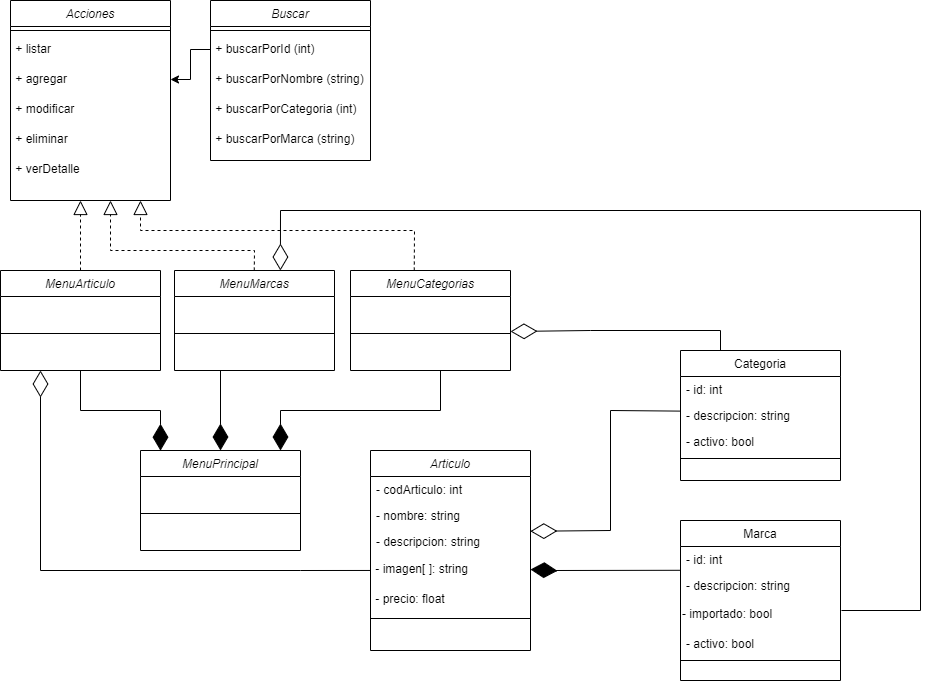

The diagram above was exported from draw.io. Its source (the exported page's mxGraphModel, read from the mxfile embedded in the PNG):
<mxGraphModel dx="1050" dy="515" grid="1" gridSize="10" guides="1" tooltips="1" connect="1" arrows="1" fold="1" page="1" pageScale="1" pageWidth="827" pageHeight="1169" math="0" shadow="0">
  <root>
    <mxCell id="WIyWlLk6GJQsqaUBKTNV-0" />
    <mxCell id="WIyWlLk6GJQsqaUBKTNV-1" parent="WIyWlLk6GJQsqaUBKTNV-0" />
    <mxCell id="zkfFHV4jXpPFQw0GAbJ--0" value="Articulo" style="swimlane;fontStyle=2;align=center;verticalAlign=top;childLayout=stackLayout;horizontal=1;startSize=26;horizontalStack=0;resizeParent=1;resizeLast=0;collapsible=1;marginBottom=0;rounded=0;shadow=0;strokeWidth=1;" parent="WIyWlLk6GJQsqaUBKTNV-1" vertex="1">
      <mxGeometry x="530" y="800" width="160" height="200" as="geometry">
        <mxRectangle x="230" y="140" width="160" height="26" as="alternateBounds" />
      </mxGeometry>
    </mxCell>
    <mxCell id="zkfFHV4jXpPFQw0GAbJ--1" value="- codArticulo: int" style="text;align=left;verticalAlign=top;spacingLeft=4;spacingRight=4;overflow=hidden;rotatable=0;points=[[0,0.5],[1,0.5]];portConstraint=eastwest;" parent="zkfFHV4jXpPFQw0GAbJ--0" vertex="1">
      <mxGeometry y="26" width="160" height="26" as="geometry" />
    </mxCell>
    <mxCell id="zkfFHV4jXpPFQw0GAbJ--2" value="- nombre: string" style="text;align=left;verticalAlign=top;spacingLeft=4;spacingRight=4;overflow=hidden;rotatable=0;points=[[0,0.5],[1,0.5]];portConstraint=eastwest;rounded=0;shadow=0;html=0;" parent="zkfFHV4jXpPFQw0GAbJ--0" vertex="1">
      <mxGeometry y="52" width="160" height="26" as="geometry" />
    </mxCell>
    <mxCell id="zkfFHV4jXpPFQw0GAbJ--3" value="- descripcion: string" style="text;align=left;verticalAlign=top;spacingLeft=4;spacingRight=4;overflow=hidden;rotatable=0;points=[[0,0.5],[1,0.5]];portConstraint=eastwest;rounded=0;shadow=0;html=0;" parent="zkfFHV4jXpPFQw0GAbJ--0" vertex="1">
      <mxGeometry y="78" width="160" height="26" as="geometry" />
    </mxCell>
    <mxCell id="YP5fbgT3rSz2X0PRs87t-2" value="&amp;nbsp;- imagen[ ]: string" style="text;html=1;strokeColor=none;fillColor=none;align=left;verticalAlign=middle;whiteSpace=wrap;rounded=0;" parent="zkfFHV4jXpPFQw0GAbJ--0" vertex="1">
      <mxGeometry y="104" width="160" height="30" as="geometry" />
    </mxCell>
    <mxCell id="YP5fbgT3rSz2X0PRs87t-3" value="&amp;nbsp;- precio: float" style="text;html=1;strokeColor=none;fillColor=none;align=left;verticalAlign=middle;whiteSpace=wrap;rounded=0;" parent="zkfFHV4jXpPFQw0GAbJ--0" vertex="1">
      <mxGeometry y="134" width="160" height="30" as="geometry" />
    </mxCell>
    <mxCell id="zkfFHV4jXpPFQw0GAbJ--4" value="" style="line;html=1;strokeWidth=1;align=left;verticalAlign=middle;spacingTop=-1;spacingLeft=3;spacingRight=3;rotatable=0;labelPosition=right;points=[];portConstraint=eastwest;" parent="zkfFHV4jXpPFQw0GAbJ--0" vertex="1">
      <mxGeometry y="164" width="160" height="8" as="geometry" />
    </mxCell>
    <mxCell id="zkfFHV4jXpPFQw0GAbJ--17" value="Categoria" style="swimlane;fontStyle=0;align=center;verticalAlign=top;childLayout=stackLayout;horizontal=1;startSize=26;horizontalStack=0;resizeParent=1;resizeLast=0;collapsible=1;marginBottom=0;rounded=0;shadow=0;strokeWidth=1;" parent="WIyWlLk6GJQsqaUBKTNV-1" vertex="1">
      <mxGeometry x="840" y="700" width="160" height="130" as="geometry">
        <mxRectangle x="550" y="140" width="160" height="26" as="alternateBounds" />
      </mxGeometry>
    </mxCell>
    <mxCell id="zkfFHV4jXpPFQw0GAbJ--21" value="- id: int" style="text;align=left;verticalAlign=top;spacingLeft=4;spacingRight=4;overflow=hidden;rotatable=0;points=[[0,0.5],[1,0.5]];portConstraint=eastwest;rounded=0;shadow=0;html=0;" parent="zkfFHV4jXpPFQw0GAbJ--17" vertex="1">
      <mxGeometry y="26" width="160" height="26" as="geometry" />
    </mxCell>
    <mxCell id="zkfFHV4jXpPFQw0GAbJ--24" value="- descripcion: string" style="text;align=left;verticalAlign=top;spacingLeft=4;spacingRight=4;overflow=hidden;rotatable=0;points=[[0,0.5],[1,0.5]];portConstraint=eastwest;" parent="zkfFHV4jXpPFQw0GAbJ--17" vertex="1">
      <mxGeometry y="52" width="160" height="26" as="geometry" />
    </mxCell>
    <mxCell id="zkfFHV4jXpPFQw0GAbJ--22" value="- activo: bool" style="text;align=left;verticalAlign=top;spacingLeft=4;spacingRight=4;overflow=hidden;rotatable=0;points=[[0,0.5],[1,0.5]];portConstraint=eastwest;rounded=0;shadow=0;html=0;" parent="zkfFHV4jXpPFQw0GAbJ--17" vertex="1">
      <mxGeometry y="78" width="160" height="26" as="geometry" />
    </mxCell>
    <mxCell id="zkfFHV4jXpPFQw0GAbJ--23" value="" style="line;html=1;strokeWidth=1;align=left;verticalAlign=middle;spacingTop=-1;spacingLeft=3;spacingRight=3;rotatable=0;labelPosition=right;points=[];portConstraint=eastwest;" parent="zkfFHV4jXpPFQw0GAbJ--17" vertex="1">
      <mxGeometry y="104" width="160" height="8" as="geometry" />
    </mxCell>
    <mxCell id="H5fZZ1CckZIKSO8x0x6F-4" value="Marca" style="swimlane;fontStyle=0;align=center;verticalAlign=top;childLayout=stackLayout;horizontal=1;startSize=26;horizontalStack=0;resizeParent=1;resizeLast=0;collapsible=1;marginBottom=0;rounded=0;shadow=0;strokeWidth=1;" parent="WIyWlLk6GJQsqaUBKTNV-1" vertex="1">
      <mxGeometry x="840" y="870" width="160" height="160" as="geometry">
        <mxRectangle x="550" y="140" width="160" height="26" as="alternateBounds" />
      </mxGeometry>
    </mxCell>
    <mxCell id="H5fZZ1CckZIKSO8x0x6F-5" value="- id: int" style="text;align=left;verticalAlign=top;spacingLeft=4;spacingRight=4;overflow=hidden;rotatable=0;points=[[0,0.5],[1,0.5]];portConstraint=eastwest;rounded=0;shadow=0;html=0;" parent="H5fZZ1CckZIKSO8x0x6F-4" vertex="1">
      <mxGeometry y="26" width="160" height="26" as="geometry" />
    </mxCell>
    <mxCell id="H5fZZ1CckZIKSO8x0x6F-6" value="- descripcion: string" style="text;align=left;verticalAlign=top;spacingLeft=4;spacingRight=4;overflow=hidden;rotatable=0;points=[[0,0.5],[1,0.5]];portConstraint=eastwest;" parent="H5fZZ1CckZIKSO8x0x6F-4" vertex="1">
      <mxGeometry y="52" width="160" height="26" as="geometry" />
    </mxCell>
    <mxCell id="H5fZZ1CckZIKSO8x0x6F-11" value="- importado: bool" style="text;html=1;strokeColor=none;fillColor=none;align=left;verticalAlign=middle;whiteSpace=wrap;rounded=0;" parent="H5fZZ1CckZIKSO8x0x6F-4" vertex="1">
      <mxGeometry y="78" width="160" height="32" as="geometry" />
    </mxCell>
    <mxCell id="H5fZZ1CckZIKSO8x0x6F-7" value="- activo: bool" style="text;align=left;verticalAlign=top;spacingLeft=4;spacingRight=4;overflow=hidden;rotatable=0;points=[[0,0.5],[1,0.5]];portConstraint=eastwest;rounded=0;shadow=0;html=0;" parent="H5fZZ1CckZIKSO8x0x6F-4" vertex="1">
      <mxGeometry y="110" width="160" height="26" as="geometry" />
    </mxCell>
    <mxCell id="H5fZZ1CckZIKSO8x0x6F-8" value="" style="line;html=1;strokeWidth=1;align=left;verticalAlign=middle;spacingTop=-1;spacingLeft=3;spacingRight=3;rotatable=0;labelPosition=right;points=[];portConstraint=eastwest;" parent="H5fZZ1CckZIKSO8x0x6F-4" vertex="1">
      <mxGeometry y="136" width="160" height="8" as="geometry" />
    </mxCell>
    <mxCell id="H5fZZ1CckZIKSO8x0x6F-9" value="" style="endArrow=diamondThin;endFill=1;endSize=24;html=1;rounded=0;entryX=1;entryY=0.5;entryDx=0;entryDy=0;exitX=-0.002;exitY=0.915;exitDx=0;exitDy=0;exitPerimeter=0;" parent="WIyWlLk6GJQsqaUBKTNV-1" source="H5fZZ1CckZIKSO8x0x6F-5" target="YP5fbgT3rSz2X0PRs87t-2" edge="1">
      <mxGeometry width="160" relative="1" as="geometry">
        <mxPoint x="712" y="950" as="sourcePoint" />
        <mxPoint x="712" y="950" as="targetPoint" />
        <Array as="points">
          <mxPoint x="710" y="920" />
        </Array>
      </mxGeometry>
    </mxCell>
    <mxCell id="H5fZZ1CckZIKSO8x0x6F-13" value="MenuArticulo" style="swimlane;fontStyle=2;align=center;verticalAlign=top;childLayout=stackLayout;horizontal=1;startSize=26;horizontalStack=0;resizeParent=1;resizeLast=0;collapsible=1;marginBottom=0;rounded=0;shadow=0;strokeWidth=1;" parent="WIyWlLk6GJQsqaUBKTNV-1" vertex="1">
      <mxGeometry x="160" y="620" width="160" height="100" as="geometry">
        <mxRectangle x="230" y="140" width="160" height="26" as="alternateBounds" />
      </mxGeometry>
    </mxCell>
    <mxCell id="H5fZZ1CckZIKSO8x0x6F-19" value="" style="line;html=1;strokeWidth=1;align=left;verticalAlign=middle;spacingTop=-1;spacingLeft=3;spacingRight=3;rotatable=0;labelPosition=right;points=[];portConstraint=eastwest;" parent="H5fZZ1CckZIKSO8x0x6F-13" vertex="1">
      <mxGeometry y="26" width="160" height="74" as="geometry" />
    </mxCell>
    <mxCell id="H5fZZ1CckZIKSO8x0x6F-34" value="Acciones" style="swimlane;fontStyle=2;align=center;verticalAlign=top;childLayout=stackLayout;horizontal=1;startSize=26;horizontalStack=0;resizeParent=1;resizeLast=0;collapsible=1;marginBottom=0;rounded=0;shadow=0;strokeWidth=1;" parent="WIyWlLk6GJQsqaUBKTNV-1" vertex="1">
      <mxGeometry x="170" y="350" width="160" height="200" as="geometry">
        <mxRectangle x="230" y="140" width="160" height="26" as="alternateBounds" />
      </mxGeometry>
    </mxCell>
    <mxCell id="H5fZZ1CckZIKSO8x0x6F-35" value="" style="line;html=1;strokeWidth=1;align=left;verticalAlign=middle;spacingTop=-1;spacingLeft=3;spacingRight=3;rotatable=0;labelPosition=right;points=[];portConstraint=eastwest;" parent="H5fZZ1CckZIKSO8x0x6F-34" vertex="1">
      <mxGeometry y="26" width="160" height="8" as="geometry" />
    </mxCell>
    <mxCell id="H5fZZ1CckZIKSO8x0x6F-36" value="&amp;nbsp;+ listar" style="text;html=1;strokeColor=none;fillColor=none;align=left;verticalAlign=middle;whiteSpace=wrap;rounded=0;" parent="H5fZZ1CckZIKSO8x0x6F-34" vertex="1">
      <mxGeometry y="34" width="160" height="30" as="geometry" />
    </mxCell>
    <mxCell id="H5fZZ1CckZIKSO8x0x6F-37" value="&amp;nbsp;+ agregar" style="text;html=1;strokeColor=none;fillColor=none;align=left;verticalAlign=middle;whiteSpace=wrap;rounded=0;" parent="H5fZZ1CckZIKSO8x0x6F-34" vertex="1">
      <mxGeometry y="64" width="160" height="30" as="geometry" />
    </mxCell>
    <mxCell id="H5fZZ1CckZIKSO8x0x6F-38" value="&amp;nbsp;+ modificar" style="text;html=1;strokeColor=none;fillColor=none;align=left;verticalAlign=middle;whiteSpace=wrap;rounded=0;" parent="H5fZZ1CckZIKSO8x0x6F-34" vertex="1">
      <mxGeometry y="94" width="160" height="30" as="geometry" />
    </mxCell>
    <mxCell id="H5fZZ1CckZIKSO8x0x6F-39" value="&amp;nbsp;+ eliminar" style="text;html=1;strokeColor=none;fillColor=none;align=left;verticalAlign=middle;whiteSpace=wrap;rounded=0;" parent="H5fZZ1CckZIKSO8x0x6F-34" vertex="1">
      <mxGeometry y="124" width="160" height="30" as="geometry" />
    </mxCell>
    <mxCell id="H5fZZ1CckZIKSO8x0x6F-40" value="&amp;nbsp;+ verDetalle" style="text;html=1;strokeColor=none;fillColor=none;align=left;verticalAlign=middle;whiteSpace=wrap;rounded=0;" parent="H5fZZ1CckZIKSO8x0x6F-34" vertex="1">
      <mxGeometry y="154" width="160" height="30" as="geometry" />
    </mxCell>
    <mxCell id="H5fZZ1CckZIKSO8x0x6F-41" value="Buscar" style="swimlane;fontStyle=2;align=center;verticalAlign=top;childLayout=stackLayout;horizontal=1;startSize=26;horizontalStack=0;resizeParent=1;resizeLast=0;collapsible=1;marginBottom=0;rounded=0;shadow=0;strokeWidth=1;" parent="WIyWlLk6GJQsqaUBKTNV-1" vertex="1">
      <mxGeometry x="370" y="350" width="160" height="160" as="geometry">
        <mxRectangle x="230" y="140" width="160" height="26" as="alternateBounds" />
      </mxGeometry>
    </mxCell>
    <mxCell id="H5fZZ1CckZIKSO8x0x6F-42" value="" style="line;html=1;strokeWidth=1;align=left;verticalAlign=middle;spacingTop=-1;spacingLeft=3;spacingRight=3;rotatable=0;labelPosition=right;points=[];portConstraint=eastwest;" parent="H5fZZ1CckZIKSO8x0x6F-41" vertex="1">
      <mxGeometry y="26" width="160" height="8" as="geometry" />
    </mxCell>
    <mxCell id="H5fZZ1CckZIKSO8x0x6F-43" value="&amp;nbsp;+ buscarPorId (int)" style="text;html=1;strokeColor=none;fillColor=none;align=left;verticalAlign=middle;whiteSpace=wrap;rounded=0;" parent="H5fZZ1CckZIKSO8x0x6F-41" vertex="1">
      <mxGeometry y="34" width="160" height="30" as="geometry" />
    </mxCell>
    <mxCell id="H5fZZ1CckZIKSO8x0x6F-44" value="&amp;nbsp;+ buscarPorNombre (string)" style="text;html=1;strokeColor=none;fillColor=none;align=left;verticalAlign=middle;whiteSpace=wrap;rounded=0;" parent="H5fZZ1CckZIKSO8x0x6F-41" vertex="1">
      <mxGeometry y="64" width="160" height="30" as="geometry" />
    </mxCell>
    <mxCell id="H5fZZ1CckZIKSO8x0x6F-45" value="&amp;nbsp;+ buscarPorCategoria (int)" style="text;html=1;strokeColor=none;fillColor=none;align=left;verticalAlign=middle;whiteSpace=wrap;rounded=0;" parent="H5fZZ1CckZIKSO8x0x6F-41" vertex="1">
      <mxGeometry y="94" width="160" height="30" as="geometry" />
    </mxCell>
    <mxCell id="H5fZZ1CckZIKSO8x0x6F-46" value="&amp;nbsp;+ buscarPorMarca (string)" style="text;html=1;strokeColor=none;fillColor=none;align=left;verticalAlign=middle;whiteSpace=wrap;rounded=0;" parent="H5fZZ1CckZIKSO8x0x6F-41" vertex="1">
      <mxGeometry y="124" width="160" height="30" as="geometry" />
    </mxCell>
    <mxCell id="H5fZZ1CckZIKSO8x0x6F-47" value="" style="edgeStyle=orthogonalEdgeStyle;rounded=0;orthogonalLoop=1;jettySize=auto;html=1;" parent="WIyWlLk6GJQsqaUBKTNV-1" source="H5fZZ1CckZIKSO8x0x6F-43" target="H5fZZ1CckZIKSO8x0x6F-37" edge="1">
      <mxGeometry relative="1" as="geometry" />
    </mxCell>
    <mxCell id="H5fZZ1CckZIKSO8x0x6F-48" value="" style="endArrow=block;dashed=1;endFill=0;endSize=12;html=1;rounded=0;" parent="WIyWlLk6GJQsqaUBKTNV-1" edge="1">
      <mxGeometry width="160" relative="1" as="geometry">
        <mxPoint x="240" y="620" as="sourcePoint" />
        <mxPoint x="240" y="550" as="targetPoint" />
      </mxGeometry>
    </mxCell>
    <mxCell id="H5fZZ1CckZIKSO8x0x6F-49" value="MenuMarcas" style="swimlane;fontStyle=2;align=center;verticalAlign=top;childLayout=stackLayout;horizontal=1;startSize=26;horizontalStack=0;resizeParent=1;resizeLast=0;collapsible=1;marginBottom=0;rounded=0;shadow=0;strokeWidth=1;" parent="WIyWlLk6GJQsqaUBKTNV-1" vertex="1">
      <mxGeometry x="334" y="620" width="160" height="100" as="geometry">
        <mxRectangle x="230" y="140" width="160" height="26" as="alternateBounds" />
      </mxGeometry>
    </mxCell>
    <mxCell id="H5fZZ1CckZIKSO8x0x6F-50" value="" style="line;html=1;strokeWidth=1;align=left;verticalAlign=middle;spacingTop=-1;spacingLeft=3;spacingRight=3;rotatable=0;labelPosition=right;points=[];portConstraint=eastwest;" parent="H5fZZ1CckZIKSO8x0x6F-49" vertex="1">
      <mxGeometry y="26" width="160" height="74" as="geometry" />
    </mxCell>
    <mxCell id="H5fZZ1CckZIKSO8x0x6F-51" value="MenuCategorias" style="swimlane;fontStyle=2;align=center;verticalAlign=top;childLayout=stackLayout;horizontal=1;startSize=26;horizontalStack=0;resizeParent=1;resizeLast=0;collapsible=1;marginBottom=0;rounded=0;shadow=0;strokeWidth=1;" parent="WIyWlLk6GJQsqaUBKTNV-1" vertex="1">
      <mxGeometry x="510" y="620" width="160" height="100" as="geometry">
        <mxRectangle x="230" y="140" width="160" height="26" as="alternateBounds" />
      </mxGeometry>
    </mxCell>
    <mxCell id="H5fZZ1CckZIKSO8x0x6F-52" value="" style="line;html=1;strokeWidth=1;align=left;verticalAlign=middle;spacingTop=-1;spacingLeft=3;spacingRight=3;rotatable=0;labelPosition=right;points=[];portConstraint=eastwest;" parent="H5fZZ1CckZIKSO8x0x6F-51" vertex="1">
      <mxGeometry y="26" width="160" height="74" as="geometry" />
    </mxCell>
    <mxCell id="H5fZZ1CckZIKSO8x0x6F-53" value="" style="endArrow=block;dashed=1;endFill=0;endSize=12;html=1;rounded=0;" parent="WIyWlLk6GJQsqaUBKTNV-1" edge="1">
      <mxGeometry width="160" relative="1" as="geometry">
        <mxPoint x="413.75" y="620" as="sourcePoint" />
        <mxPoint x="270" y="550" as="targetPoint" />
        <Array as="points">
          <mxPoint x="414" y="600" />
          <mxPoint x="270" y="600" />
        </Array>
      </mxGeometry>
    </mxCell>
    <mxCell id="H5fZZ1CckZIKSO8x0x6F-56" value="" style="endArrow=block;dashed=1;endFill=0;endSize=12;html=1;rounded=0;" parent="WIyWlLk6GJQsqaUBKTNV-1" edge="1">
      <mxGeometry width="160" relative="1" as="geometry">
        <mxPoint x="573.75" y="620" as="sourcePoint" />
        <mxPoint x="300" y="550" as="targetPoint" />
        <Array as="points">
          <mxPoint x="574" y="580" />
          <mxPoint x="300" y="580" />
        </Array>
      </mxGeometry>
    </mxCell>
    <mxCell id="H5fZZ1CckZIKSO8x0x6F-57" value="" style="endArrow=diamondThin;endFill=0;endSize=24;html=1;rounded=0;exitX=0;exitY=0.331;exitDx=0;exitDy=0;exitPerimeter=0;entryX=0.999;entryY=1.106;entryDx=0;entryDy=0;entryPerimeter=0;" parent="WIyWlLk6GJQsqaUBKTNV-1" source="zkfFHV4jXpPFQw0GAbJ--24" target="zkfFHV4jXpPFQw0GAbJ--2" edge="1">
      <mxGeometry width="160" relative="1" as="geometry">
        <mxPoint x="630" y="700" as="sourcePoint" />
        <mxPoint x="720" y="850" as="targetPoint" />
        <Array as="points">
          <mxPoint x="770" y="760" />
          <mxPoint x="770" y="880" />
        </Array>
      </mxGeometry>
    </mxCell>
    <mxCell id="H5fZZ1CckZIKSO8x0x6F-63" value="MenuPrincipal" style="swimlane;fontStyle=2;align=center;verticalAlign=top;childLayout=stackLayout;horizontal=1;startSize=26;horizontalStack=0;resizeParent=1;resizeLast=0;collapsible=1;marginBottom=0;rounded=0;shadow=0;strokeWidth=1;" parent="WIyWlLk6GJQsqaUBKTNV-1" vertex="1">
      <mxGeometry x="300" y="800" width="160" height="100" as="geometry">
        <mxRectangle x="230" y="140" width="160" height="26" as="alternateBounds" />
      </mxGeometry>
    </mxCell>
    <mxCell id="H5fZZ1CckZIKSO8x0x6F-64" value="" style="line;html=1;strokeWidth=1;align=left;verticalAlign=middle;spacingTop=-1;spacingLeft=3;spacingRight=3;rotatable=0;labelPosition=right;points=[];portConstraint=eastwest;" parent="H5fZZ1CckZIKSO8x0x6F-63" vertex="1">
      <mxGeometry y="26" width="160" height="74" as="geometry" />
    </mxCell>
    <mxCell id="H5fZZ1CckZIKSO8x0x6F-66" value="" style="endArrow=diamondThin;endFill=1;endSize=24;html=1;rounded=0;entryX=0.125;entryY=0.002;entryDx=0;entryDy=0;entryPerimeter=0;exitX=0.5;exitY=1;exitDx=0;exitDy=0;" parent="WIyWlLk6GJQsqaUBKTNV-1" source="H5fZZ1CckZIKSO8x0x6F-13" target="H5fZZ1CckZIKSO8x0x6F-63" edge="1">
      <mxGeometry width="160" relative="1" as="geometry">
        <mxPoint x="220" y="750" as="sourcePoint" />
        <mxPoint x="380" y="750" as="targetPoint" />
        <Array as="points">
          <mxPoint x="240" y="760" />
          <mxPoint x="320" y="760" />
        </Array>
      </mxGeometry>
    </mxCell>
    <mxCell id="H5fZZ1CckZIKSO8x0x6F-67" value="" style="endArrow=diamondThin;endFill=1;endSize=24;html=1;rounded=0;entryX=0.125;entryY=0.002;entryDx=0;entryDy=0;entryPerimeter=0;" parent="WIyWlLk6GJQsqaUBKTNV-1" edge="1">
      <mxGeometry width="160" relative="1" as="geometry">
        <mxPoint x="600" y="720" as="sourcePoint" />
        <mxPoint x="440" y="800" as="targetPoint" />
        <Array as="points">
          <mxPoint x="600" y="760" />
          <mxPoint x="440" y="760" />
        </Array>
      </mxGeometry>
    </mxCell>
    <mxCell id="H5fZZ1CckZIKSO8x0x6F-68" value="" style="endArrow=diamondThin;endFill=1;endSize=24;html=1;rounded=0;entryX=0.5;entryY=0;entryDx=0;entryDy=0;" parent="WIyWlLk6GJQsqaUBKTNV-1" target="H5fZZ1CckZIKSO8x0x6F-63" edge="1">
      <mxGeometry width="160" relative="1" as="geometry">
        <mxPoint x="380" y="720" as="sourcePoint" />
        <mxPoint x="410" y="760" as="targetPoint" />
        <Array as="points" />
      </mxGeometry>
    </mxCell>
    <mxCell id="H5fZZ1CckZIKSO8x0x6F-70" value="" style="endArrow=diamondThin;endFill=0;endSize=24;html=1;rounded=0;exitX=0.002;exitY=0.532;exitDx=0;exitDy=0;exitPerimeter=0;entryX=0.25;entryY=1;entryDx=0;entryDy=0;" parent="WIyWlLk6GJQsqaUBKTNV-1" source="YP5fbgT3rSz2X0PRs87t-2" target="H5fZZ1CckZIKSO8x0x6F-13" edge="1">
      <mxGeometry width="160" relative="1" as="geometry">
        <mxPoint x="530" y="921" as="sourcePoint" />
        <mxPoint x="380" y="1041" as="targetPoint" />
        <Array as="points">
          <mxPoint x="460" y="920" />
          <mxPoint x="200" y="920" />
        </Array>
      </mxGeometry>
    </mxCell>
    <mxCell id="H5fZZ1CckZIKSO8x0x6F-72" value="" style="endArrow=diamondThin;endFill=0;endSize=24;html=1;rounded=0;exitX=0.25;exitY=0;exitDx=0;exitDy=0;entryX=0.999;entryY=1.106;entryDx=0;entryDy=0;entryPerimeter=0;" parent="WIyWlLk6GJQsqaUBKTNV-1" source="zkfFHV4jXpPFQw0GAbJ--17" edge="1">
      <mxGeometry width="160" relative="1" as="geometry">
        <mxPoint x="820" y="561" as="sourcePoint" />
        <mxPoint x="670" y="681" as="targetPoint" />
        <Array as="points">
          <mxPoint x="880" y="680" />
          <mxPoint x="750" y="680" />
        </Array>
      </mxGeometry>
    </mxCell>
    <mxCell id="H5fZZ1CckZIKSO8x0x6F-73" value="" style="endArrow=diamondThin;endFill=0;endSize=24;html=1;rounded=0;entryX=0.662;entryY=0;entryDx=0;entryDy=0;entryPerimeter=0;exitX=1.006;exitY=0.375;exitDx=0;exitDy=0;exitPerimeter=0;" parent="WIyWlLk6GJQsqaUBKTNV-1" source="H5fZZ1CckZIKSO8x0x6F-11" target="H5fZZ1CckZIKSO8x0x6F-49" edge="1">
      <mxGeometry width="160" relative="1" as="geometry">
        <mxPoint x="1080" y="970" as="sourcePoint" />
        <mxPoint x="420" y="611" as="targetPoint" />
        <Array as="points">
          <mxPoint x="1080" y="960" />
          <mxPoint x="1080" y="560" />
          <mxPoint x="440" y="560" />
        </Array>
      </mxGeometry>
    </mxCell>
  </root>
</mxGraphModel>